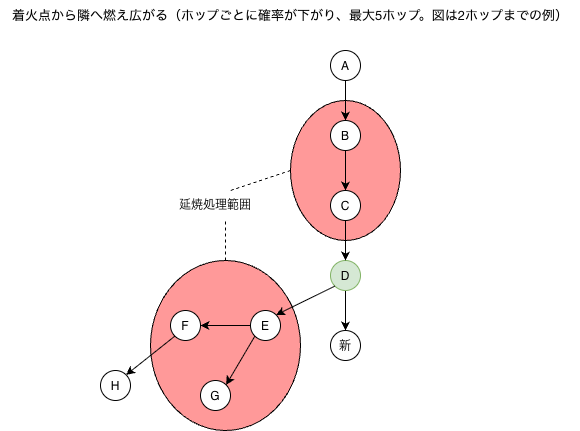

The diagram above was exported from draw.io. Its source (the exported page's mxGraphModel, read from the mxfile embedded in the PNG):
<mxGraphModel dx="964" dy="667" grid="1" gridSize="10" guides="1" tooltips="1" connect="1" arrows="1" fold="1" page="1" pageScale="1" pageWidth="827" pageHeight="1169" background="light-dark(#FFFFFF,#121212)" math="0" shadow="0">
  <root>
    <mxCell id="0" />
    <mxCell id="1" parent="0" />
    <mxCell id="Aul0BmXpu3Guk-Gj2Ne1-211" parent="1" style="ellipse;whiteSpace=wrap;html=1;shapeInside=1;fillColor=#FF9999;" value="" vertex="1">
      <mxGeometry height="170" width="150" x="330" y="350" as="geometry" />
    </mxCell>
    <mxCell id="Aul0BmXpu3Guk-Gj2Ne1-212" parent="1" style="ellipse;whiteSpace=wrap;html=1;shapeInside=1;fillColor=#FF9999;" value="" vertex="1">
      <mxGeometry height="140" width="110" x="470" y="190" as="geometry" />
    </mxCell>
    <mxCell id="Aul0BmXpu3Guk-Gj2Ne1-213" edge="1" parent="1" source="Aul0BmXpu3Guk-Gj2Ne1-214" style="edgeStyle=orthogonalEdgeStyle;rounded=0;orthogonalLoop=1;jettySize=auto;html=1;exitX=0.5;exitY=1;exitDx=0;exitDy=0;entryX=0.5;entryY=0;entryDx=0;entryDy=0;defaultLabelBackgroundColor=page;" target="Aul0BmXpu3Guk-Gj2Ne1-216">
      <mxGeometry relative="1" as="geometry" />
    </mxCell>
    <mxCell id="Aul0BmXpu3Guk-Gj2Ne1-214" parent="1" style="ellipse;whiteSpace=wrap;html=1;shapeInside=1;aspect=fixed;" value="A" vertex="1">
      <mxGeometry height="30" width="30" x="510" y="140" as="geometry" />
    </mxCell>
    <mxCell id="Aul0BmXpu3Guk-Gj2Ne1-215" edge="1" parent="1" source="Aul0BmXpu3Guk-Gj2Ne1-216" style="edgeStyle=orthogonalEdgeStyle;rounded=0;orthogonalLoop=1;jettySize=auto;html=1;exitX=0.5;exitY=1;exitDx=0;exitDy=0;entryX=0.5;entryY=0;entryDx=0;entryDy=0;defaultLabelBackgroundColor=page;" target="Aul0BmXpu3Guk-Gj2Ne1-220">
      <mxGeometry relative="1" as="geometry" />
    </mxCell>
    <mxCell id="Aul0BmXpu3Guk-Gj2Ne1-216" parent="1" style="ellipse;whiteSpace=wrap;html=1;shapeInside=1;aspect=fixed;" value="B" vertex="1">
      <mxGeometry height="30" width="30" x="510" y="210" as="geometry" />
    </mxCell>
    <mxCell id="Aul0BmXpu3Guk-Gj2Ne1-217" edge="1" parent="1" source="Aul0BmXpu3Guk-Gj2Ne1-218" style="edgeStyle=orthogonalEdgeStyle;rounded=0;orthogonalLoop=1;jettySize=auto;html=1;exitX=0.5;exitY=1;exitDx=0;exitDy=0;entryX=0.5;entryY=0;entryDx=0;entryDy=0;defaultLabelBackgroundColor=page;" target="Aul0BmXpu3Guk-Gj2Ne1-221">
      <mxGeometry relative="1" as="geometry" />
    </mxCell>
    <mxCell id="Aul0BmXpu3Guk-Gj2Ne1-218" parent="1" style="ellipse;whiteSpace=wrap;html=1;shapeInside=1;aspect=fixed;fillColor=#d5e8d4;strokeColor=#82b366;" value="D" vertex="1">
      <mxGeometry height="30" width="30" x="510" y="350" as="geometry" />
    </mxCell>
    <mxCell id="Aul0BmXpu3Guk-Gj2Ne1-219" edge="1" parent="1" source="Aul0BmXpu3Guk-Gj2Ne1-220" style="edgeStyle=orthogonalEdgeStyle;rounded=0;orthogonalLoop=1;jettySize=auto;html=1;exitX=0.5;exitY=1;exitDx=0;exitDy=0;entryX=0.5;entryY=0;entryDx=0;entryDy=0;defaultLabelBackgroundColor=page;" target="Aul0BmXpu3Guk-Gj2Ne1-218">
      <mxGeometry relative="1" as="geometry" />
    </mxCell>
    <mxCell id="Aul0BmXpu3Guk-Gj2Ne1-220" parent="1" style="ellipse;whiteSpace=wrap;html=1;shapeInside=1;aspect=fixed;" value="C" vertex="1">
      <mxGeometry height="30" width="30" x="510" y="280" as="geometry" />
    </mxCell>
    <mxCell id="Aul0BmXpu3Guk-Gj2Ne1-221" parent="1" style="ellipse;whiteSpace=wrap;html=1;shapeInside=1;aspect=fixed;" value="新" vertex="1">
      <mxGeometry height="30" width="30" x="510" y="420" as="geometry" />
    </mxCell>
    <mxCell id="Aul0BmXpu3Guk-Gj2Ne1-222" parent="1" style="ellipse;whiteSpace=wrap;html=1;shapeInside=1;aspect=fixed;" value="E" vertex="1">
      <mxGeometry height="30" width="30" x="430" y="400" as="geometry" />
    </mxCell>
    <mxCell id="Aul0BmXpu3Guk-Gj2Ne1-223" parent="1" style="ellipse;whiteSpace=wrap;html=1;shapeInside=1;aspect=fixed;" value="G" vertex="1">
      <mxGeometry height="30" width="30" x="380" y="470" as="geometry" />
    </mxCell>
    <mxCell id="Aul0BmXpu3Guk-Gj2Ne1-224" parent="1" style="ellipse;whiteSpace=wrap;html=1;shapeInside=1;aspect=fixed;" value="F" vertex="1">
      <mxGeometry height="30" width="30" x="350" y="400" as="geometry" />
    </mxCell>
    <mxCell id="Aul0BmXpu3Guk-Gj2Ne1-225" parent="1" style="ellipse;whiteSpace=wrap;html=1;shapeInside=1;aspect=fixed;" value="H" vertex="1">
      <mxGeometry height="30" width="30" x="280" y="460" as="geometry" />
    </mxCell>
    <mxCell id="Aul0BmXpu3Guk-Gj2Ne1-226" edge="1" parent="1" source="Aul0BmXpu3Guk-Gj2Ne1-218" style="endArrow=classic;html=1;rounded=0;defaultLabelBackgroundColor=page;exitX=0;exitY=1;exitDx=0;exitDy=0;entryX=1;entryY=0;entryDx=0;entryDy=0;" target="Aul0BmXpu3Guk-Gj2Ne1-222" value="">
      <mxGeometry height="50" relative="1" width="50" as="geometry">
        <mxPoint x="570" y="390" as="sourcePoint" />
        <mxPoint x="620" y="340" as="targetPoint" />
      </mxGeometry>
    </mxCell>
    <mxCell id="Aul0BmXpu3Guk-Gj2Ne1-227" edge="1" parent="1" source="Aul0BmXpu3Guk-Gj2Ne1-222" style="endArrow=classic;html=1;rounded=0;defaultLabelBackgroundColor=page;exitX=0;exitY=0.5;exitDx=0;exitDy=0;entryX=1;entryY=0.5;entryDx=0;entryDy=0;" target="Aul0BmXpu3Guk-Gj2Ne1-224" value="">
      <mxGeometry height="50" relative="1" width="50" as="geometry">
        <mxPoint x="424" y="420.39" as="sourcePoint" />
        <mxPoint x="366" y="448.39" as="targetPoint" />
      </mxGeometry>
    </mxCell>
    <mxCell id="Aul0BmXpu3Guk-Gj2Ne1-228" edge="1" parent="1" source="Aul0BmXpu3Guk-Gj2Ne1-222" style="endArrow=classic;html=1;rounded=0;defaultLabelBackgroundColor=page;exitX=0;exitY=1;exitDx=0;exitDy=0;entryX=1;entryY=0;entryDx=0;entryDy=0;" target="Aul0BmXpu3Guk-Gj2Ne1-223" value="">
      <mxGeometry height="50" relative="1" width="50" as="geometry">
        <mxPoint x="440" y="450" as="sourcePoint" />
        <mxPoint x="390" y="450" as="targetPoint" />
      </mxGeometry>
    </mxCell>
    <mxCell id="Aul0BmXpu3Guk-Gj2Ne1-229" edge="1" parent="1" source="Aul0BmXpu3Guk-Gj2Ne1-224" style="endArrow=classic;html=1;rounded=0;defaultLabelBackgroundColor=page;entryX=1;entryY=0;entryDx=0;entryDy=0;exitX=0;exitY=1;exitDx=0;exitDy=0;" target="Aul0BmXpu3Guk-Gj2Ne1-225" value="">
      <mxGeometry height="50" relative="1" width="50" as="geometry">
        <mxPoint x="300" y="462.79999999999995" as="sourcePoint" />
        <mxPoint x="365.6066017177982" y="487.19339828220154" as="targetPoint" />
      </mxGeometry>
    </mxCell>
    <mxCell id="Aul0BmXpu3Guk-Gj2Ne1-230" parent="1" style="text;html=1;whiteSpace=wrap;strokeColor=none;fillColor=none;align=center;verticalAlign=middle;rounded=0;" value="&lt;p class=&quot;p1&quot; style=&quot;margin: 0px; font-style: normal; font-variant: normal; font-size-adjust: none; font-language-override: normal; font-kerning: auto; font-optical-sizing: auto; font-feature-settings: normal; font-variation-settings: normal; font-stretch: normal; font-size: 13px; line-height: normal; font-family: &amp;quot;Hiragino Sans&amp;quot;; text-align: start;&quot;&gt;着火点から隣へ燃え広がる（ホップごとに確率が下がり、最大&lt;span class=&quot;s1&quot; style=&quot;font-style: normal; font-variant: normal; font-size-adjust: none; font-language-override: normal; font-kerning: auto; font-optical-sizing: auto; font-feature-settings: normal; font-variation-settings: normal; font-stretch: normal; font-size: 13px; line-height: normal; font-family: &amp;quot;Helvetica Neue&amp;quot;;&quot;&gt;5&lt;/span&gt;ホップ。図は&lt;span class=&quot;s1&quot; style=&quot;font-style: normal; font-variant: normal; font-size-adjust: none; font-language-override: normal; font-kerning: auto; font-optical-sizing: auto; font-feature-settings: normal; font-variation-settings: normal; font-stretch: normal; font-size: 13px; line-height: normal; font-family: &amp;quot;Helvetica Neue&amp;quot;;&quot;&gt;2&lt;/span&gt;ホップまでの例）&lt;/p&gt;" vertex="1">
      <mxGeometry height="30" width="580" x="180" y="90" as="geometry" />
    </mxCell>
    <mxCell id="Aul0BmXpu3Guk-Gj2Ne1-231" edge="1" parent="1" source="Aul0BmXpu3Guk-Gj2Ne1-211" style="endArrow=none;dashed=1;html=1;rounded=0;defaultLabelBackgroundColor=page;exitX=0.5;exitY=0;exitDx=0;exitDy=0;" value="">
      <mxGeometry height="50" relative="1" width="50" as="geometry">
        <mxPoint x="370" y="320" as="sourcePoint" />
        <mxPoint x="405" y="310" as="targetPoint" />
      </mxGeometry>
    </mxCell>
    <mxCell id="Aul0BmXpu3Guk-Gj2Ne1-232" edge="1" parent="1" source="Aul0BmXpu3Guk-Gj2Ne1-212" style="endArrow=none;dashed=1;html=1;rounded=0;defaultLabelBackgroundColor=page;exitX=0;exitY=0.5;exitDx=0;exitDy=0;" value="">
      <mxGeometry height="50" relative="1" width="50" as="geometry">
        <mxPoint x="550" y="310" as="sourcePoint" />
        <mxPoint x="410" y="280" as="targetPoint" />
      </mxGeometry>
    </mxCell>
    <mxCell id="Aul0BmXpu3Guk-Gj2Ne1-233" parent="1" style="text;html=1;whiteSpace=wrap;strokeColor=none;fillColor=none;align=center;verticalAlign=middle;rounded=0;" value="延焼処理範囲" vertex="1">
      <mxGeometry height="30" width="100" x="345" y="280" as="geometry" />
    </mxCell>
  </root>
</mxGraphModel>